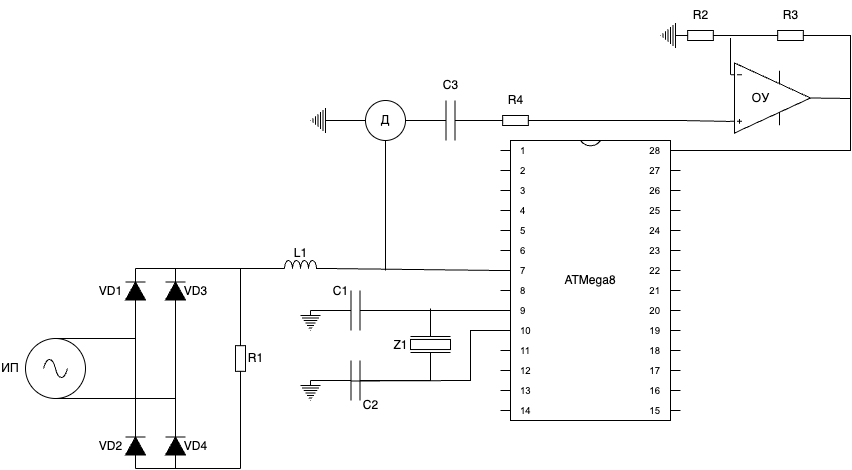

The diagram above was exported from draw.io. Its source (the exported page's mxGraphModel, read from the mxfile embedded in the PNG):
<mxGraphModel dx="1964" dy="868" grid="1" gridSize="10" guides="1" tooltips="1" connect="1" arrows="1" fold="1" page="1" pageScale="1" pageWidth="850" pageHeight="1100" math="0" shadow="0">
  <root>
    <mxCell id="0" />
    <mxCell id="1" parent="0" />
    <mxCell id="V_mcHyb3PUVGvwjGdJiK-1" value="ATMega8" style="shadow=0;dashed=0;align=center;html=1;strokeWidth=1;shape=mxgraph.electrical.logic_gates.dual_inline_ic;labelNames=a,b,c,d,e,f,g,h,i,j,k,l,m,n,o,p,q,r,s,t;whiteSpace=wrap;" parent="1" vertex="1">
      <mxGeometry x="350" y="180" width="180" height="280" as="geometry" />
    </mxCell>
    <mxCell id="V_mcHyb3PUVGvwjGdJiK-2" value="" style="pointerEvents=1;verticalLabelPosition=bottom;shadow=0;dashed=0;align=center;html=1;verticalAlign=top;shape=mxgraph.electrical.signal_sources.source;aspect=fixed;points=[[0.5,0,0],[1,0.5,0],[0.5,1,0],[0,0.5,0]];elSignalType=ac;" parent="1" vertex="1">
      <mxGeometry x="-125" y="378" width="60" height="60" as="geometry" />
    </mxCell>
    <mxCell id="V_mcHyb3PUVGvwjGdJiK-3" value="ИП" style="text;strokeColor=none;align=center;fillColor=none;html=1;verticalAlign=middle;whiteSpace=wrap;rounded=0;" parent="1" vertex="1">
      <mxGeometry x="-150" y="395.5" width="20" height="25" as="geometry" />
    </mxCell>
    <mxCell id="V_mcHyb3PUVGvwjGdJiK-5" value="" style="pointerEvents=1;fillColor=strokeColor;verticalLabelPosition=bottom;shadow=0;dashed=0;align=center;html=1;verticalAlign=top;shape=mxgraph.electrical.diodes.diode;direction=north;" parent="1" vertex="1">
      <mxGeometry x="-25" y="308" width="20" height="45" as="geometry" />
    </mxCell>
    <mxCell id="V_mcHyb3PUVGvwjGdJiK-6" value="" style="pointerEvents=1;verticalLabelPosition=bottom;shadow=0;dashed=0;align=center;html=1;verticalAlign=top;shape=mxgraph.electrical.inductors.inductor_3;" parent="1" vertex="1">
      <mxGeometry x="125" y="300" width="50" height="8" as="geometry" />
    </mxCell>
    <mxCell id="V_mcHyb3PUVGvwjGdJiK-10" value="" style="endArrow=none;html=1;rounded=0;exitX=0;exitY=0.6;exitDx=0;exitDy=0;exitPerimeter=0;entryX=0;entryY=0;entryDx=0;entryDy=150;entryPerimeter=0;" parent="1" edge="1">
      <mxGeometry width="50" height="50" relative="1" as="geometry">
        <mxPoint x="279.9999999999998" y="350" as="sourcePoint" />
        <mxPoint x="350" y="350" as="targetPoint" />
      </mxGeometry>
    </mxCell>
    <mxCell id="V_mcHyb3PUVGvwjGdJiK-11" value="" style="endArrow=none;html=1;rounded=0;exitX=1;exitY=0.6;exitDx=0;exitDy=0;exitPerimeter=0;" parent="1" edge="1">
      <mxGeometry width="50" height="50" relative="1" as="geometry">
        <mxPoint x="199.99999999999977" y="420.5" as="sourcePoint" />
        <mxPoint x="350" y="370" as="targetPoint" />
        <Array as="points">
          <mxPoint x="320" y="420" />
          <mxPoint x="320" y="370" />
        </Array>
      </mxGeometry>
    </mxCell>
    <mxCell id="V_mcHyb3PUVGvwjGdJiK-12" value="" style="pointerEvents=1;verticalLabelPosition=bottom;shadow=0;dashed=0;align=center;html=1;verticalAlign=top;shape=mxgraph.electrical.capacitors.capacitor_1;" parent="1" vertex="1">
      <mxGeometry x="160" y="330" width="90" height="40" as="geometry" />
    </mxCell>
    <mxCell id="V_mcHyb3PUVGvwjGdJiK-14" value="" style="pointerEvents=1;verticalLabelPosition=bottom;shadow=0;dashed=0;align=center;html=1;verticalAlign=top;shape=mxgraph.electrical.capacitors.capacitor_1;" parent="1" vertex="1">
      <mxGeometry x="160" y="400" width="90" height="40" as="geometry" />
    </mxCell>
    <mxCell id="V_mcHyb3PUVGvwjGdJiK-17" value="" style="endArrow=none;html=1;rounded=0;exitX=1;exitY=0.5;exitDx=0;exitDy=0;exitPerimeter=0;" parent="1" source="V_mcHyb3PUVGvwjGdJiK-12" edge="1">
      <mxGeometry width="50" height="50" relative="1" as="geometry">
        <mxPoint x="210" y="360" as="sourcePoint" />
        <mxPoint x="280" y="350" as="targetPoint" />
      </mxGeometry>
    </mxCell>
    <mxCell id="V_mcHyb3PUVGvwjGdJiK-18" value="" style="endArrow=none;html=1;rounded=0;exitX=1;exitY=0.5;exitDx=0;exitDy=0;exitPerimeter=0;entryX=1;entryY=0.6;entryDx=0;entryDy=0;entryPerimeter=0;" parent="1" source="V_mcHyb3PUVGvwjGdJiK-14" edge="1">
      <mxGeometry width="50" height="50" relative="1" as="geometry">
        <mxPoint x="210" y="360" as="sourcePoint" />
        <mxPoint x="279.9999999999998" y="420" as="targetPoint" />
      </mxGeometry>
    </mxCell>
    <mxCell id="V_mcHyb3PUVGvwjGdJiK-19" value="" style="pointerEvents=1;fillColor=strokeColor;verticalLabelPosition=bottom;shadow=0;dashed=0;align=center;html=1;verticalAlign=top;shape=mxgraph.electrical.diodes.diode;direction=north;" parent="1" vertex="1">
      <mxGeometry x="-25" y="463" width="20" height="45" as="geometry" />
    </mxCell>
    <mxCell id="V_mcHyb3PUVGvwjGdJiK-20" value="" style="pointerEvents=1;fillColor=strokeColor;verticalLabelPosition=bottom;shadow=0;dashed=0;align=center;html=1;verticalAlign=top;shape=mxgraph.electrical.diodes.diode;direction=north;" parent="1" vertex="1">
      <mxGeometry x="15" y="308" width="20" height="45" as="geometry" />
    </mxCell>
    <mxCell id="V_mcHyb3PUVGvwjGdJiK-21" value="" style="pointerEvents=1;fillColor=strokeColor;verticalLabelPosition=bottom;shadow=0;dashed=0;align=center;html=1;verticalAlign=top;shape=mxgraph.electrical.diodes.diode;direction=north;" parent="1" vertex="1">
      <mxGeometry x="15" y="463" width="20" height="45" as="geometry" />
    </mxCell>
    <mxCell id="V_mcHyb3PUVGvwjGdJiK-22" value="" style="endArrow=none;html=1;rounded=0;" parent="1" edge="1">
      <mxGeometry width="50" height="50" relative="1" as="geometry">
        <mxPoint x="-15" y="308" as="sourcePoint" />
        <mxPoint x="125" y="308" as="targetPoint" />
      </mxGeometry>
    </mxCell>
    <mxCell id="V_mcHyb3PUVGvwjGdJiK-23" value="" style="endArrow=none;html=1;rounded=0;exitX=1;exitY=0.5;exitDx=0;exitDy=0;exitPerimeter=0;entryX=0;entryY=0.5;entryDx=0;entryDy=0;entryPerimeter=0;" parent="1" source="V_mcHyb3PUVGvwjGdJiK-19" target="V_mcHyb3PUVGvwjGdJiK-5" edge="1">
      <mxGeometry width="50" height="50" relative="1" as="geometry">
        <mxPoint x="25" y="428" as="sourcePoint" />
        <mxPoint x="75" y="378" as="targetPoint" />
      </mxGeometry>
    </mxCell>
    <mxCell id="V_mcHyb3PUVGvwjGdJiK-24" value="" style="endArrow=none;html=1;rounded=0;entryX=0;entryY=0.5;entryDx=0;entryDy=0;entryPerimeter=0;exitX=1;exitY=0.5;exitDx=0;exitDy=0;exitPerimeter=0;" parent="1" source="V_mcHyb3PUVGvwjGdJiK-21" target="V_mcHyb3PUVGvwjGdJiK-20" edge="1">
      <mxGeometry width="50" height="50" relative="1" as="geometry">
        <mxPoint x="25" y="428" as="sourcePoint" />
        <mxPoint x="75" y="378" as="targetPoint" />
      </mxGeometry>
    </mxCell>
    <mxCell id="V_mcHyb3PUVGvwjGdJiK-25" value="" style="pointerEvents=1;verticalLabelPosition=bottom;shadow=0;dashed=0;align=center;html=1;verticalAlign=top;shape=mxgraph.electrical.resistors.resistor_1;direction=south;" parent="1" vertex="1">
      <mxGeometry x="85" y="378" width="10" height="40" as="geometry" />
    </mxCell>
    <mxCell id="V_mcHyb3PUVGvwjGdJiK-27" value="" style="endArrow=none;html=1;rounded=0;exitX=0;exitY=0.5;exitDx=0;exitDy=0;exitPerimeter=0;" parent="1" source="V_mcHyb3PUVGvwjGdJiK-19" edge="1">
      <mxGeometry width="50" height="50" relative="1" as="geometry">
        <mxPoint x="95" y="468" as="sourcePoint" />
        <mxPoint x="90" y="508" as="targetPoint" />
      </mxGeometry>
    </mxCell>
    <mxCell id="V_mcHyb3PUVGvwjGdJiK-29" value="" style="endArrow=none;html=1;rounded=0;entryX=1;entryY=0.5;entryDx=0;entryDy=0;entryPerimeter=0;" parent="1" target="V_mcHyb3PUVGvwjGdJiK-25" edge="1">
      <mxGeometry width="50" height="50" relative="1" as="geometry">
        <mxPoint x="90" y="507.99999999999994" as="sourcePoint" />
        <mxPoint x="125" y="428" as="targetPoint" />
      </mxGeometry>
    </mxCell>
    <mxCell id="V_mcHyb3PUVGvwjGdJiK-31" value="" style="endArrow=none;html=1;rounded=0;exitX=0;exitY=0.5;exitDx=0;exitDy=0;exitPerimeter=0;" parent="1" source="V_mcHyb3PUVGvwjGdJiK-25" edge="1">
      <mxGeometry width="50" height="50" relative="1" as="geometry">
        <mxPoint x="75" y="408" as="sourcePoint" />
        <mxPoint x="90" y="308" as="targetPoint" />
      </mxGeometry>
    </mxCell>
    <mxCell id="V_mcHyb3PUVGvwjGdJiK-32" value="" style="endArrow=none;html=1;rounded=0;exitX=0.5;exitY=0;exitDx=0;exitDy=0;exitPerimeter=0;" parent="1" source="V_mcHyb3PUVGvwjGdJiK-2" edge="1">
      <mxGeometry width="50" height="50" relative="1" as="geometry">
        <mxPoint x="35" y="448" as="sourcePoint" />
        <mxPoint x="-15" y="378" as="targetPoint" />
      </mxGeometry>
    </mxCell>
    <mxCell id="V_mcHyb3PUVGvwjGdJiK-34" value="" style="endArrow=none;html=1;rounded=0;exitX=0.5;exitY=1;exitDx=0;exitDy=0;exitPerimeter=0;" parent="1" source="V_mcHyb3PUVGvwjGdJiK-2" edge="1">
      <mxGeometry width="50" height="50" relative="1" as="geometry">
        <mxPoint x="35" y="448" as="sourcePoint" />
        <mxPoint x="25" y="438" as="targetPoint" />
      </mxGeometry>
    </mxCell>
    <mxCell id="V_mcHyb3PUVGvwjGdJiK-35" value="" style="endArrow=none;html=1;rounded=0;exitX=1;exitY=1;exitDx=0;exitDy=0;exitPerimeter=0;entryX=0;entryY=0;entryDx=0;entryDy=130;entryPerimeter=0;" parent="1" source="V_mcHyb3PUVGvwjGdJiK-6" target="V_mcHyb3PUVGvwjGdJiK-1" edge="1">
      <mxGeometry width="50" height="50" relative="1" as="geometry">
        <mxPoint x="10" y="330" as="sourcePoint" />
        <mxPoint x="60" y="280" as="targetPoint" />
      </mxGeometry>
    </mxCell>
    <mxCell id="V_mcHyb3PUVGvwjGdJiK-36" value="Д" style="ellipse;whiteSpace=wrap;html=1;aspect=fixed;" parent="1" vertex="1">
      <mxGeometry x="215" y="140" width="40" height="40" as="geometry" />
    </mxCell>
    <mxCell id="V_mcHyb3PUVGvwjGdJiK-38" value="" style="endArrow=none;html=1;rounded=0;entryX=0.5;entryY=1;entryDx=0;entryDy=0;" parent="1" target="V_mcHyb3PUVGvwjGdJiK-36" edge="1">
      <mxGeometry width="50" height="50" relative="1" as="geometry">
        <mxPoint x="235" y="310" as="sourcePoint" />
        <mxPoint x="239.84" y="180" as="targetPoint" />
      </mxGeometry>
    </mxCell>
    <mxCell id="V_mcHyb3PUVGvwjGdJiK-40" value="" style="endArrow=none;html=1;rounded=0;entryX=0.5;entryY=0;entryDx=0;entryDy=0;entryPerimeter=0;exitX=0;exitY=0.5;exitDx=0;exitDy=0;" parent="1" source="V_mcHyb3PUVGvwjGdJiK-36" edge="1">
      <mxGeometry width="50" height="50" relative="1" as="geometry">
        <mxPoint x="215" y="330" as="sourcePoint" />
        <mxPoint x="180" y="160" as="targetPoint" />
      </mxGeometry>
    </mxCell>
    <mxCell id="V_mcHyb3PUVGvwjGdJiK-41" value="" style="pointerEvents=1;verticalLabelPosition=bottom;shadow=0;dashed=0;align=center;html=1;verticalAlign=top;shape=mxgraph.electrical.capacitors.capacitor_1;" parent="1" vertex="1">
      <mxGeometry x="255" y="140" width="90" height="40" as="geometry" />
    </mxCell>
    <mxCell id="V_mcHyb3PUVGvwjGdJiK-43" value="" style="pointerEvents=1;verticalLabelPosition=bottom;shadow=0;dashed=0;align=center;html=1;verticalAlign=top;shape=mxgraph.electrical.resistors.resistor_1;direction=west;" parent="1" vertex="1">
      <mxGeometry x="345" y="155" width="40" height="10" as="geometry" />
    </mxCell>
    <mxCell id="V_mcHyb3PUVGvwjGdJiK-44" value="" style="endArrow=none;html=1;rounded=0;exitX=0;exitY=0.5;exitDx=0;exitDy=0;exitPerimeter=0;entryX=0;entryY=0.835;entryDx=0;entryDy=0;entryPerimeter=0;" parent="1" source="V_mcHyb3PUVGvwjGdJiK-43" target="V_mcHyb3PUVGvwjGdJiK-58" edge="1">
      <mxGeometry width="50" height="50" relative="1" as="geometry">
        <mxPoint x="400" y="310" as="sourcePoint" />
        <mxPoint x="530" y="110" as="targetPoint" />
        <Array as="points">
          <mxPoint x="530" y="160" />
        </Array>
      </mxGeometry>
    </mxCell>
    <mxCell id="V_mcHyb3PUVGvwjGdJiK-46" value="L1" style="text;html=1;align=center;verticalAlign=middle;resizable=0;points=[];autosize=1;strokeColor=none;fillColor=none;" parent="1" vertex="1">
      <mxGeometry x="130" y="278" width="40" height="30" as="geometry" />
    </mxCell>
    <mxCell id="V_mcHyb3PUVGvwjGdJiK-47" value="R1" style="text;html=1;align=center;verticalAlign=middle;resizable=0;points=[];autosize=1;strokeColor=none;fillColor=none;" parent="1" vertex="1">
      <mxGeometry x="85" y="383" width="40" height="30" as="geometry" />
    </mxCell>
    <mxCell id="V_mcHyb3PUVGvwjGdJiK-48" value="VD2" style="text;html=1;align=center;verticalAlign=middle;resizable=0;points=[];autosize=1;strokeColor=none;fillColor=none;" parent="1" vertex="1">
      <mxGeometry x="-65" y="470.5" width="50" height="30" as="geometry" />
    </mxCell>
    <mxCell id="V_mcHyb3PUVGvwjGdJiK-49" value="VD4" style="text;html=1;align=center;verticalAlign=middle;resizable=0;points=[];autosize=1;strokeColor=none;fillColor=none;" parent="1" vertex="1">
      <mxGeometry x="20" y="470.5" width="50" height="30" as="geometry" />
    </mxCell>
    <mxCell id="V_mcHyb3PUVGvwjGdJiK-50" value="VD1" style="text;html=1;align=center;verticalAlign=middle;resizable=0;points=[];autosize=1;strokeColor=none;fillColor=none;" parent="1" vertex="1">
      <mxGeometry x="-65" y="315.5" width="50" height="30" as="geometry" />
    </mxCell>
    <mxCell id="V_mcHyb3PUVGvwjGdJiK-51" value="VD3" style="text;html=1;align=center;verticalAlign=middle;resizable=0;points=[];autosize=1;strokeColor=none;fillColor=none;" parent="1" vertex="1">
      <mxGeometry x="20" y="315.5" width="50" height="30" as="geometry" />
    </mxCell>
    <mxCell id="V_mcHyb3PUVGvwjGdJiK-52" value="C1" style="text;html=1;align=center;verticalAlign=middle;resizable=0;points=[];autosize=1;strokeColor=none;fillColor=none;" parent="1" vertex="1">
      <mxGeometry x="170" y="315.5" width="40" height="30" as="geometry" />
    </mxCell>
    <mxCell id="V_mcHyb3PUVGvwjGdJiK-53" value="C2" style="text;html=1;align=center;verticalAlign=middle;resizable=0;points=[];autosize=1;strokeColor=none;fillColor=none;" parent="1" vertex="1">
      <mxGeometry x="200" y="430" width="40" height="30" as="geometry" />
    </mxCell>
    <mxCell id="V_mcHyb3PUVGvwjGdJiK-54" value="Z1" style="text;html=1;align=center;verticalAlign=middle;resizable=0;points=[];autosize=1;strokeColor=none;fillColor=none;" parent="1" vertex="1">
      <mxGeometry x="230" y="370" width="40" height="30" as="geometry" />
    </mxCell>
    <mxCell id="V_mcHyb3PUVGvwjGdJiK-55" value="R4" style="text;html=1;align=center;verticalAlign=middle;resizable=0;points=[];autosize=1;strokeColor=none;fillColor=none;" parent="1" vertex="1">
      <mxGeometry x="345" y="125" width="40" height="30" as="geometry" />
    </mxCell>
    <mxCell id="V_mcHyb3PUVGvwjGdJiK-56" value="C3" style="text;html=1;align=center;verticalAlign=middle;resizable=0;points=[];autosize=1;strokeColor=none;fillColor=none;" parent="1" vertex="1">
      <mxGeometry x="280" y="110" width="40" height="30" as="geometry" />
    </mxCell>
    <mxCell id="V_mcHyb3PUVGvwjGdJiK-57" value="" style="pointerEvents=1;verticalLabelPosition=bottom;shadow=0;dashed=0;align=center;html=1;verticalAlign=top;shape=mxgraph.electrical.miscellaneous.crystal_1;direction=south;" parent="1" vertex="1">
      <mxGeometry x="260" y="348" width="40" height="72" as="geometry" />
    </mxCell>
    <mxCell id="V_mcHyb3PUVGvwjGdJiK-58" value="" style="verticalLabelPosition=bottom;shadow=0;dashed=0;align=center;html=1;verticalAlign=top;shape=mxgraph.electrical.abstract.operational_amp_1;" parent="1" vertex="1">
      <mxGeometry x="580" y="102.5" width="80" height="70" as="geometry" />
    </mxCell>
    <mxCell id="V_mcHyb3PUVGvwjGdJiK-62" value="" style="pointerEvents=1;verticalLabelPosition=bottom;shadow=0;dashed=0;align=center;html=1;verticalAlign=top;shape=mxgraph.electrical.signal_sources.protective_earth;direction=south;" parent="1" vertex="1">
      <mxGeometry x="160" y="147.5" width="20" height="25" as="geometry" />
    </mxCell>
    <mxCell id="V_mcHyb3PUVGvwjGdJiK-63" value="" style="pointerEvents=1;verticalLabelPosition=bottom;shadow=0;dashed=0;align=center;html=1;verticalAlign=top;shape=mxgraph.electrical.signal_sources.protective_earth;direction=east;" parent="1" vertex="1">
      <mxGeometry x="150" y="350" width="20" height="20" as="geometry" />
    </mxCell>
    <mxCell id="V_mcHyb3PUVGvwjGdJiK-65" value="" style="pointerEvents=1;verticalLabelPosition=bottom;shadow=0;dashed=0;align=center;html=1;verticalAlign=top;shape=mxgraph.electrical.signal_sources.protective_earth;direction=east;" parent="1" vertex="1">
      <mxGeometry x="150" y="420" width="20" height="20" as="geometry" />
    </mxCell>
    <mxCell id="V_mcHyb3PUVGvwjGdJiK-66" value="" style="pointerEvents=1;verticalLabelPosition=bottom;shadow=0;dashed=0;align=center;html=1;verticalAlign=top;shape=mxgraph.electrical.resistors.resistor_1;direction=west;" parent="1" vertex="1">
      <mxGeometry x="530" y="70" width="40" height="10" as="geometry" />
    </mxCell>
    <mxCell id="V_mcHyb3PUVGvwjGdJiK-67" value="" style="pointerEvents=1;verticalLabelPosition=bottom;shadow=0;dashed=0;align=center;html=1;verticalAlign=top;shape=mxgraph.electrical.resistors.resistor_1;direction=west;" parent="1" vertex="1">
      <mxGeometry x="620" y="70" width="40" height="10" as="geometry" />
    </mxCell>
    <mxCell id="V_mcHyb3PUVGvwjGdJiK-68" value="" style="pointerEvents=1;verticalLabelPosition=bottom;shadow=0;dashed=0;align=center;html=1;verticalAlign=top;shape=mxgraph.electrical.signal_sources.protective_earth;direction=south;" parent="1" vertex="1">
      <mxGeometry x="510" y="62.5" width="20" height="25" as="geometry" />
    </mxCell>
    <mxCell id="V_mcHyb3PUVGvwjGdJiK-71" value="" style="endArrow=none;html=1;rounded=0;entryX=1;entryY=0.5;entryDx=0;entryDy=0;entryPerimeter=0;exitX=0;exitY=0.5;exitDx=0;exitDy=0;exitPerimeter=0;" parent="1" source="V_mcHyb3PUVGvwjGdJiK-66" target="V_mcHyb3PUVGvwjGdJiK-67" edge="1">
      <mxGeometry width="50" height="50" relative="1" as="geometry">
        <mxPoint x="580" y="77.5" as="sourcePoint" />
        <mxPoint x="600" y="67.5" as="targetPoint" />
      </mxGeometry>
    </mxCell>
    <mxCell id="V_mcHyb3PUVGvwjGdJiK-72" value="" style="endArrow=none;html=1;rounded=0;exitX=0;exitY=0.165;exitDx=0;exitDy=0;exitPerimeter=0;" parent="1" source="V_mcHyb3PUVGvwjGdJiK-58" edge="1">
      <mxGeometry width="50" height="50" relative="1" as="geometry">
        <mxPoint x="580" y="106.55000000000001" as="sourcePoint" />
        <mxPoint x="580" y="77.5" as="targetPoint" />
      </mxGeometry>
    </mxCell>
    <mxCell id="V_mcHyb3PUVGvwjGdJiK-74" value="" style="endArrow=none;html=1;rounded=0;" parent="1" edge="1">
      <mxGeometry width="50" height="50" relative="1" as="geometry">
        <mxPoint x="580" y="77.5" as="sourcePoint" />
        <mxPoint x="580" y="77.5" as="targetPoint" />
      </mxGeometry>
    </mxCell>
    <mxCell id="V_mcHyb3PUVGvwjGdJiK-75" value="R2" style="text;html=1;align=center;verticalAlign=middle;resizable=0;points=[];autosize=1;strokeColor=none;fillColor=none;" parent="1" vertex="1">
      <mxGeometry x="530" y="40" width="40" height="30" as="geometry" />
    </mxCell>
    <mxCell id="V_mcHyb3PUVGvwjGdJiK-76" value="R3" style="text;html=1;align=center;verticalAlign=middle;resizable=0;points=[];autosize=1;strokeColor=none;fillColor=none;" parent="1" vertex="1">
      <mxGeometry x="620" y="40" width="40" height="30" as="geometry" />
    </mxCell>
    <mxCell id="V_mcHyb3PUVGvwjGdJiK-78" value="" style="endArrow=none;html=1;rounded=0;entryX=1;entryY=0.5;entryDx=0;entryDy=0;entryPerimeter=0;exitX=1;exitY=0;exitDx=0;exitDy=10;exitPerimeter=0;" parent="1" source="V_mcHyb3PUVGvwjGdJiK-1" target="V_mcHyb3PUVGvwjGdJiK-58" edge="1">
      <mxGeometry width="50" height="50" relative="1" as="geometry">
        <mxPoint x="430" y="270" as="sourcePoint" />
        <mxPoint x="480" y="220" as="targetPoint" />
        <Array as="points">
          <mxPoint x="700" y="190" />
          <mxPoint x="700" y="138" />
        </Array>
      </mxGeometry>
    </mxCell>
    <mxCell id="V_mcHyb3PUVGvwjGdJiK-79" value="" style="endArrow=none;html=1;rounded=0;exitX=0;exitY=0.5;exitDx=0;exitDy=0;exitPerimeter=0;" parent="1" source="V_mcHyb3PUVGvwjGdJiK-67" edge="1">
      <mxGeometry width="50" height="50" relative="1" as="geometry">
        <mxPoint x="660" y="80" as="sourcePoint" />
        <mxPoint x="700" y="140" as="targetPoint" />
        <Array as="points">
          <mxPoint x="700" y="75" />
        </Array>
      </mxGeometry>
    </mxCell>
    <mxCell id="xxgQQs_e4XV99UuPYjyk-1" value="ОУ" style="text;html=1;align=center;verticalAlign=middle;resizable=0;points=[];autosize=1;strokeColor=none;fillColor=none;" vertex="1" parent="1">
      <mxGeometry x="590" y="122.5" width="40" height="30" as="geometry" />
    </mxCell>
  </root>
</mxGraphModel>